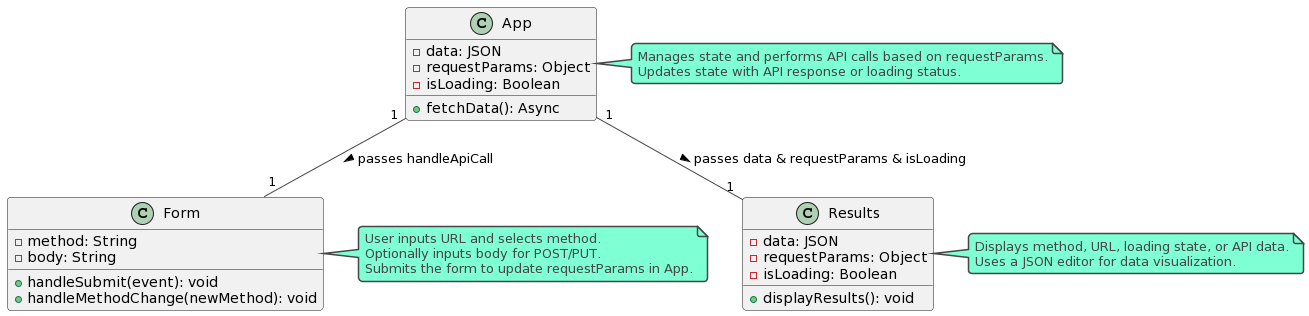

The diagram above was rendered by PlantUML. Its source (embedded in the PNG):
@startuml
!theme vibrant

class App {
  - data: JSON
  - requestParams: Object
  - isLoading: Boolean
  + fetchData(): Async
}

class Form {
  - method: String
  - body: String
  + handleSubmit(event): void
  + handleMethodChange(newMethod): void
}

class Results {
  - data: JSON
  - requestParams: Object
  - isLoading: Boolean
  + displayResults(): void
}

App "1" -- "1" Form : passes handleApiCall >
App "1" -- "1" Results : passes data & requestParams & isLoading >

note right of Form : User inputs URL and selects method.\nOptionally inputs body for POST/PUT.\nSubmits the form to update requestParams in App.

note right of App : Manages state and performs API calls based on requestParams.\nUpdates state with API response or loading status.

note right of Results : Displays method, URL, loading state, or API data.\nUses a JSON editor for data visualization.
@enduml